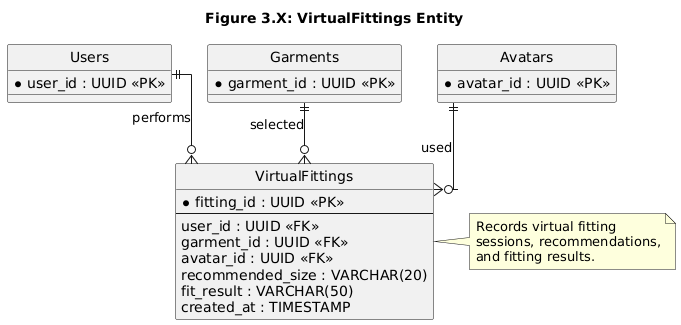

The diagram above was rendered by PlantUML. Its source (embedded in the PNG):
@startuml
title Figure 3.X: VirtualFittings Entity

hide circle

skinparam linetype ortho
skinparam shadowing false
skinparam defaultFontName Arial

skinparam entity {
    BackgroundColor White
    BorderColor Black
    FontColor Black
    FontSize 10
}

entity "VirtualFittings" as Fittings {
    * fitting_id : UUID <<PK>>
    --
    user_id : UUID <<FK>>
    garment_id : UUID <<FK>>
    avatar_id : UUID <<FK>>
    recommended_size : VARCHAR(20)
    fit_result : VARCHAR(50)
    created_at : TIMESTAMP
}

entity "Users" as Users {
    * user_id : UUID <<PK>>
}

entity "Garments" as Garments {
    * garment_id : UUID <<PK>>
}

entity "Avatars" as Avatars {
    * avatar_id : UUID <<PK>>
}

Users ||--o{ Fittings : performs

Garments ||--o{ Fittings : selected

Avatars ||--o{ Fittings : used

note right of Fittings
Records virtual fitting
sessions, recommendations,
and fitting results.
end note
@enduml